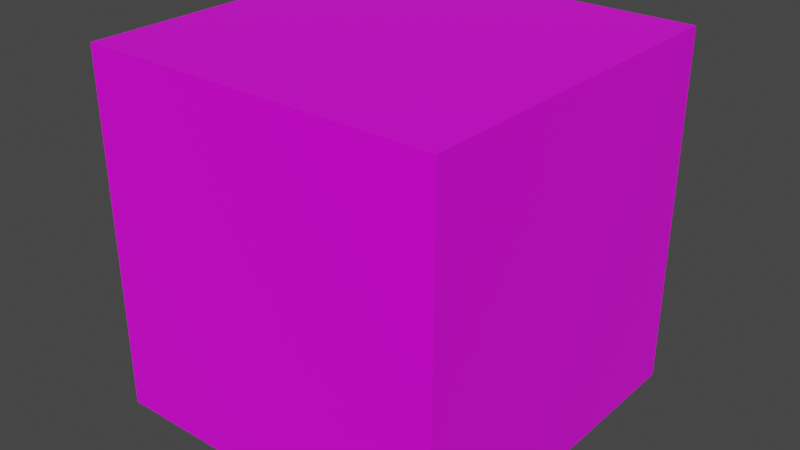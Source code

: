 # Source: ygr.blend  (saved by Blender 2.91.10; exported with 4.5.12 LTS)
import bpy
from mathutils import Matrix  # noqa: F401  (used for matrix-valued properties, if any)

bpy.ops.wm.read_factory_settings(use_empty=True)
scene = bpy.context.scene
scene.name = 'Scene'

# ---- collections
col_collection = bpy.data.collections.new('Collection'); scene.collection.children.link(col_collection)

# ---- images (referenced by path relative to the original .blend; pixels are not part of the script)
import os
ASSET_DIR = os.environ.get("B2B_ASSET_DIR", "")  # directory of the original .blend (textures are referenced by path, not embedded)
HERE = os.path.dirname(os.path.abspath(__file__))  # packed textures are extracted next to this script under _unpacked/

def load_image(name, relpath, width, height, colorspace="sRGB"):
    """Load a texture the original file referenced (path relative to the .blend, or extracted next to this script)."""
    p = next((c for c in (os.path.join(HERE, relpath), os.path.join(ASSET_DIR, relpath)) if relpath and os.path.exists(c)), "")
    if p:
        img = bpy.data.images.load(p, check_existing=True)
        img.name = name
    else:  # same state as the original file: an image datablock whose file is absent (Cycles renders it pink)
        img = bpy.data.images.new(name, width, height)
        img.source = "FILE"
        img.filepath = "//" + (relpath or name)
    img.colorspace_settings.name = colorspace
    return img
img_wo_png = load_image('wo.png', 'Textures/ygr.png', 1024, 1024, 'sRGB')

# ---- materials (node trees are filled in below, after node groups)
mat_material = bpy.data.materials.new('Material')
mat_material.alpha_threshold = 0.0
mat_material.use_transparent_shadow = False
mat_material.line_color = (0.0, 0.0, 0.0, 1.0)

# ---- material node trees
mat_material.use_nodes = True; mat_material.node_tree.nodes.clear()
_N = mat_material.node_tree.nodes; _L = mat_material.node_tree.links
n0 = _N.new('ShaderNodeOutputMaterial'); n0.name = 'Material Output'; n0.location = (300, 300)
n1 = _N.new('ShaderNodeBsdfPrincipled'); n1.name = 'Principled BSDF'; n1.location = (10, 300)
n1.distribution = 'GGX'
n1.subsurface_method = 'BURLEY'
n1.inputs[2].default_value = 0.4
n1.inputs[3].default_value = 1.45
n1.inputs[27].default_value = (0.0, 0.0, 0.0, 1.0)
n1.inputs[28].default_value = 1.0
n2 = _N.new('ShaderNodeTexImage'); n2.name = 'Image Texture'; n2.location = (-280, 260)
n2.image = img_wo_png
_L.new(n1.outputs[0], n0.inputs[0])
_L.new(n2.outputs[0], n1.inputs[0])
n0.is_active_output = True

# ---- world
world_world = bpy.data.worlds.new('World'); scene.world = world_world
world_world.use_nodes = True; world_world.node_tree.nodes.clear()
_N = world_world.node_tree.nodes; _L = world_world.node_tree.links
n0 = _N.new('ShaderNodeOutputWorld'); n0.name = 'World Output'; n0.location = (300, 300)
n1 = _N.new('ShaderNodeBackground'); n1.name = 'Background'; n1.location = (10, 300)
n1.inputs[0].default_value = (0.05088, 0.05088, 0.05088, 1.0)
_L.new(n1.outputs[0], n0.inputs[0])
n0.is_active_output = True
world_world.color = (0.05088, 0.05088, 0.05088)
world_world.use_sun_shadow = False
world_world.sun_shadow_jitter_overblur = 0.0

# ---- meshes
me_cube = bpy.data.meshes.new('Cube')
me_cube.from_pydata([(1.0, 1.0, 1.0), (1.0, 1.0, -1.0), (1.0, -1.0, 1.0), (1.0, -1.0, -1.0), (-1.0, 1.0, 1.0), (-1.0, 1.0, -1.0), (-1.0, -1.0, 1.0), (-1.0, -1.0, -1.0)], [], [(0, 4, 6, 2), (3, 2, 6, 7), (7, 6, 4, 5), (5, 1, 3, 7), (1, 0, 2, 3), (5, 4, 0, 1)])
_uv = me_cube.uv_layers.new(name='UVMap')
_uv.uv.foreach_set('vector', [0.625, 0.5, 0.875, 0.5, 0.875, 0.75, 0.625, 0.75, 0.375, 0.75, 0.625, 0.75, 0.625, 1.0, 0.375, 1.0, 0.375, 0.0, 0.625, 0.0, 0.625, 0.25, 0.375, 0.25, 0.125, 0.5, 0.375, 0.5, 0.375, 0.75, 0.125, 0.75, 0.375, 0.5, 0.625, 0.5, 0.625, 0.75, 0.375, 0.75, 0.375, 0.25, 0.625, 0.25, 0.625, 0.5, 0.375, 0.5])
me_cube.materials.append(mat_material)
me_cube.use_remesh_preserve_volume = False
me_cube.use_remesh_preserve_attributes = False
me_cube.use_mirror_vertex_groups = False
me_cube.update()

# ---- objects
ob_cube = bpy.data.objects.new('Cube', me_cube)

# ---- transforms, parenting, visibility, modifiers, constraints
ob_cube.location = (0.0, 0.0, 0.0)
ob_cube.lock_rotations_4d = False
ob_cube.empty_display_type = 'ARROWS'
ob_cube.lineart.crease_threshold = 0.0

# ---- collection membership
col_collection.objects.link(ob_cube)

# ---- scene / render settings (as saved in the file)
scene.frame_start = 1; scene.frame_end = 250; scene.frame_set(0)
scene.render.engine = 'BLENDER_EEVEE_NEXT'
scene.cycles.use_denoising = False
scene.cycles.samples = 128
scene.cycles.sampling_pattern = 'TABULATED_SOBOL'
scene.cycles.use_adaptive_sampling = False
scene.cycles.use_light_tree = False
scene.view_settings.view_transform = 'Filmic'
bpy.context.view_layer.update()

# ---- added for rendering (the .blend has no active camera and no usable light): camera, sun
cam_auto = bpy.data.cameras.new('AutoCamera')
cam_auto.lens = 50.0
cam_auto.sensor_width = 36.0
cam_auto.clip_end = 1000.0
ob_auto_camera = bpy.data.objects.new('AutoCamera', cam_auto)
scene.collection.objects.link(ob_auto_camera)
ob_auto_camera.location = (3.20507, -3.84609, 2.56406)
ob_auto_camera.rotation_euler = (1.09748, -7.21219e-08, 0.694738)
scene.camera = ob_auto_camera
light_auto_sun = bpy.data.lights.new('AutoSun', 'SUN')
light_auto_sun.energy = 3.0
light_auto_sun.angle = 0.0523599
ob_auto_sun = bpy.data.objects.new('AutoSun', light_auto_sun)
scene.collection.objects.link(ob_auto_sun)
ob_auto_sun.rotation_euler = (0.872665, 0.174533, 0.523599)
bpy.context.view_layer.update()
